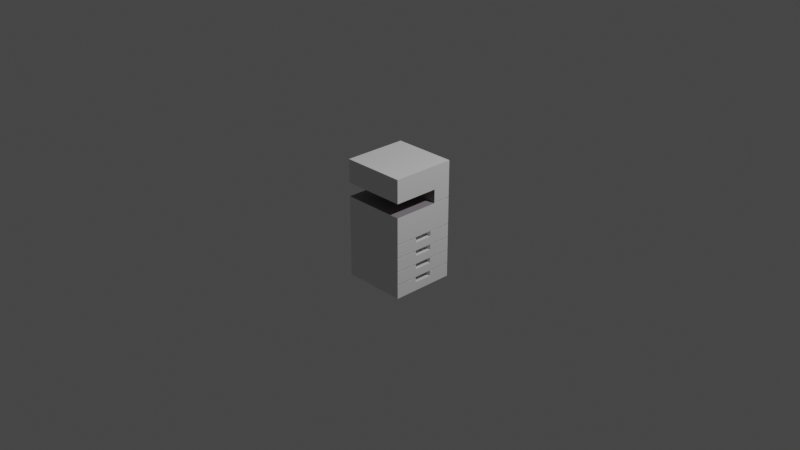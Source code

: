 # Source: printer.blend  (saved by Blender 2.93.21; exported with 4.5.12 LTS)
import bpy
from mathutils import Matrix  # noqa: F401  (used for matrix-valued properties, if any)

bpy.ops.wm.read_factory_settings(use_empty=True)
scene = bpy.context.scene
scene.name = 'Scene'

# ---- collections
col_collection = bpy.data.collections.new('Collection'); scene.collection.children.link(col_collection)

# ---- materials (node trees are filled in below, after node groups)
mat_material_001 = bpy.data.materials.new('Material.001')
mat_material_001.use_transparent_shadow = False
mat_material_002 = bpy.data.materials.new('Material.002')
mat_material_002.use_transparent_shadow = False

# ---- material node trees
mat_material_001.use_nodes = True; mat_material_001.node_tree.nodes.clear()
_N = mat_material_001.node_tree.nodes; _L = mat_material_001.node_tree.links
n0 = _N.new('ShaderNodeBsdfPrincipled'); n0.name = 'Principled BSDF'; n0.location = (10, 300)
n0.distribution = 'GGX'
n0.subsurface_method = 'RANDOM_WALK_SKIN'
n0.inputs[3].default_value = 1.45
n0.inputs[27].default_value = (0.0, 0.0, 0.0, 1.0)
n0.inputs[28].default_value = 1.0
n1 = _N.new('ShaderNodeOutputMaterial'); n1.name = 'Material Output'; n1.location = (300, 300)
_L.new(n0.outputs[0], n1.inputs[0])
n1.is_active_output = True
mat_material_002.use_nodes = True; mat_material_002.node_tree.nodes.clear()
_N = mat_material_002.node_tree.nodes; _L = mat_material_002.node_tree.links
n0 = _N.new('ShaderNodeBsdfPrincipled'); n0.name = 'Principled BSDF'; n0.location = (10, 300)
n0.distribution = 'GGX'
n0.subsurface_method = 'BURLEY'
n0.inputs[0].default_value = (0.2738, 0.2445, 0.2628, 1.0)
n0.inputs[3].default_value = 1.45
n0.inputs[27].default_value = (0.0, 0.0, 0.0, 1.0)
n0.inputs[28].default_value = 1.0
n1 = _N.new('ShaderNodeOutputMaterial'); n1.name = 'Material Output'; n1.location = (300, 300)
_L.new(n0.outputs[0], n1.inputs[0])
n1.is_active_output = True

# ---- world
world_world = bpy.data.worlds.new('World'); scene.world = world_world
world_world.use_nodes = True; world_world.node_tree.nodes.clear()
_N = world_world.node_tree.nodes; _L = world_world.node_tree.links
n0 = _N.new('ShaderNodeOutputWorld'); n0.name = 'World Output'; n0.location = (300, 300)
n1 = _N.new('ShaderNodeBackground'); n1.name = 'Background'; n1.location = (10, 300)
n1.inputs[0].default_value = (0.05088, 0.05088, 0.05088, 1.0)
_L.new(n1.outputs[0], n0.inputs[0])
n0.is_active_output = True
world_world.color = (0.05088, 0.05088, 0.05088)
world_world.use_sun_shadow = False
world_world.sun_shadow_jitter_overblur = 0.0

# ---- cameras
cam_camera = bpy.data.cameras.new('Camera')
cam_camera.clip_end = 100.0
cam_camera.ortho_scale = 7.314

# ---- lights
light_light = bpy.data.lights.new('Light', 'POINT')
light_light.transmission_factor = 0.0
light_light.energy = 1000.0
light_light.shadow_soft_size = 0.1
light_light.shadow_maximum_resolution = 0.006
light_light.use_absolute_resolution = True

# ---- meshes
me_cube = bpy.data.meshes.new('Cube')
me_cube.from_pydata([(1.0, 1.0, 1.0), (0.7429, -0.2857, -0.3923), (-1.0, 0.4286, 0.3769), (0.7429, -0.2857, -0.3154), (0.7429, -0.2857, -0.6231), (-1.0, 0.4286, 0.6077), (0.7429, -0.2857, -0.8538), (0.7429, 0.2857, -0.3923), (1.0, 0.4286, 0.3769), (0.7429, 0.2857, -0.3154), (0.7429, -0.2857, -0.5462), (1.0, 0.4286, 0.6077), (0.7429, -0.2857, -0.1615), (0.7429, 0.2857, -0.6231), (0.7429, -0.2857, -0.7769), (0.7429, 0.2857, -0.5462), (1.0, 1.0, -1.0), (0.7429, 0.2857, -0.8538), (0.7429, 0.2857, -0.7769), (0.7429, -0.2857, -0.08462), (1.0, -1.0, 1.0), (0.7429, 0.2857, -0.1615), (1.0, -1.0, -1.0), (0.7429, 0.2857, -0.08462), (-1.0, 1.0, 1.0), (-1.0, 1.0, -1.0), (-1.0, -1.0, 1.0), (-1.0, -1.0, -1.0), (1.0, 1.0, 0.3769), (1.0, 1.0, 0.3923), (0.9743, 1.0, 0.3769), (0.9743, 1.0, 0.3923), (0.9743, -1.0, -0.06923), (0.9743, -1.0, -0.08462), (1.0, -1.0, -0.08462), (1.0, -1.0, -0.06923), (1.0, 1.0, -0.08462), (1.0, 1.0, -0.06923), (0.9743, 1.0, -0.08462), (0.9743, 1.0, -0.06923), (1.0, -0.2857, -0.08462), (1.0, -0.2857, -0.1615), (1.0, 0.2857, -0.1615), (1.0, 0.2857, -0.08462), (0.9743, -0.2857, -0.08462), (0.9743, -0.2857, -0.08462), (0.9743, 0.2857, -0.08462), (0.9743, 0.2857, -0.08462), (1.0, -0.2857, -0.8538), (1.0, 0.2857, -0.8538), (0.9743, -1.0, -0.7769), (0.9743, -1.0, -0.7615), (1.0, -1.0, -0.7769), (1.0, -1.0, -0.7615), (1.0, -0.2857, -0.7769), (1.0, 0.2857, -0.7769), (1.0, 1.0, -0.7769), (1.0, 1.0, -0.7615), (0.9743, 1.0, -0.7769), (0.9743, 1.0, -0.7615), (0.9743, 0.2857, -0.7769), (0.9743, 0.2857, -0.7769), (0.9743, -0.2857, -0.7769), (0.9743, -0.2857, -0.7769), (0.9743, -1.0, -0.5462), (0.9743, -1.0, -0.5308), (1.0, -1.0, -0.5462), (1.0, -1.0, -0.5308), (1.0, 1.0, -0.5462), (1.0, 1.0, -0.5308), (0.9743, 1.0, -0.5462), (0.9743, 1.0, -0.5308), (0.9743, -1.0, -0.3154), (0.9743, -1.0, -0.3), (1.0, -1.0, -0.3154), (1.0, -1.0, -0.3), (1.0, 1.0, -0.3154), (1.0, 1.0, -0.3), (0.9743, 1.0, -0.3154), (0.9743, 1.0, -0.3), (1.0, -0.2857, -0.6231), (1.0, -0.2857, -0.5462), (1.0, 0.2857, -0.6231), (1.0, 0.2857, -0.5462), (0.9743, -0.2857, -0.5462), (0.9743, -0.2857, -0.5462), (0.9743, 0.2857, -0.5462), (0.9743, 0.2857, -0.5462), (1.0, -0.2857, -0.3154), (1.0, -0.2857, -0.3923), (1.0, 0.2857, -0.3923), (1.0, 0.2857, -0.3154), (0.9743, -0.2857, -0.3154), (0.9743, -0.2857, -0.3154), (0.9743, 0.2857, -0.3154), (0.9743, 0.2857, -0.3154), (-1.0, -1.0, 0.3769), (-1.0, -1.0, 0.6077), (1.0, -1.0, 0.3769), (1.0, -1.0, 0.6077), (0.9743, 0.4286, 0.3769), (0.9743, 0.4286, 0.3923), (1.0, 0.4286, 0.3769), (1.0, 0.4286, 0.3923)], [], [(0, 24, 26, 20), (75, 34, 33, 32, 35, 98, 96, 27, 22, 52, 50, 51, 53, 66, 64, 65, 67, 74, 72, 73), (99, 20, 26, 97), (5, 97, 26, 24, 25, 27, 96, 2), (25, 16, 22, 27), (29, 0, 20, 99, 11, 103), (52, 22, 48, 54), (55, 49, 16, 56), (41, 40, 34, 75, 77, 36, 43, 42), (89, 88, 74, 67, 69, 76, 91, 90), (80, 81, 66, 53, 57, 68, 83, 82), (48, 22, 16, 49), (98, 35, 37, 28, 102, 8), (57, 59, 58, 56, 16, 25, 24, 0, 29, 31, 30, 28, 37, 39, 38, 36, 77, 79, 78, 76, 69, 71, 70, 68), (100, 30, 31, 101), (102, 28, 30, 100), (101, 31, 29, 103), (46, 47, 38, 39, 32, 33, 44, 45), (44, 33, 34, 40), (43, 36, 38, 47), (32, 39, 37, 35), (12, 21, 23, 19), (23, 21, 42, 43, 47, 46), (44, 40, 41, 12, 19, 45), (21, 12, 41, 42), (19, 23, 46, 45), (6, 17, 18, 14), (18, 17, 49, 55, 60, 61), (62, 54, 48, 6, 14, 63), (17, 6, 48, 49), (14, 18, 61, 63), (61, 60, 58, 59, 51, 50, 62, 63), (55, 56, 58, 60), (62, 50, 52, 54), (53, 51, 59, 57), (86, 87, 70, 71, 65, 64, 84, 85), (84, 64, 66, 81), (83, 68, 70, 87), (65, 71, 69, 67), (94, 95, 78, 79, 73, 72, 92, 93), (92, 72, 74, 88), (91, 76, 78, 95), (73, 79, 77, 75), (4, 13, 15, 10), (15, 13, 82, 83, 87, 86), (84, 81, 80, 4, 10, 85), (13, 4, 80, 82), (10, 15, 86, 85), (1, 7, 9, 3), (9, 7, 90, 91, 95, 94), (88, 89, 1, 3, 93, 92), (7, 1, 89, 90), (3, 9, 94, 93), (11, 5, 2, 8, 102, 100, 101, 103), (8, 2, 96, 98), (99, 97, 5, 11)])
me_cube.polygons.foreach_set('material_index', [0, 0, 0, 0, 0, 0, 0, 0, 0, 0, 0, 0, 0, 0, 0, 0, 0, 0, 0, 0, 0, 1, 0, 0, 0, 0, 1, 0, 0, 0, 0, 0, 0, 0, 0, 0, 0, 0, 0, 0, 0, 0, 0, 1, 0, 0, 0, 0, 1, 0, 0, 0, 0, 1, 1, 1])
_uv = me_cube.uv_layers.new(name='UVMap')
_uv.uv.foreach_set('vector', [0.625, 0.5, 0.875, 0.5, 0.875, 0.75, 0.625, 0.75, 0.4625, 0.75, 0.4894, 0.75, 0.4894, 0.7532, 0.4913, 0.7532, 0.4913, 0.75, 0.5471, 0.75, 0.5471, 1.0, 0.375, 1.0, 0.375, 0.75, 0.4029, 0.75, 0.4029, 0.7532, 0.4048, 0.7532, 0.4048, 0.75, 0.4317, 0.75, 0.4317, 0.7532, 0.4337, 0.7532, 0.4337, 0.75, 0.4606, 0.75, 0.4606, 0.7532, 0.4625, 0.7532, 0.576, 0.75, 0.625, 0.75, 0.625, 1.0, 0.576, 1.0, 0.576, 0.1786, 0.576, 0.0, 0.625, 0.0, 0.625, 0.25, 0.375, 0.25, 0.375, 0.0, 0.5471, 0.0, 0.5471, 0.1786, 0.125, 0.5, 0.375, 0.5, 0.375, 0.75, 0.125, 0.75, 0.549, 0.5, 0.625, 0.5, 0.625, 0.75, 0.576, 0.75, 0.576, 0.5714, 0.549, 0.5714, 0.4029, 0.75, 0.375, 0.75, 0.3933, 0.6607, 0.4029, 0.6607, 0.4029, 0.5893, 0.3933, 0.5893, 0.375, 0.5, 0.4029, 0.5, 0.4798, 0.6607, 0.4894, 0.6607, 0.4894, 0.75, 0.4625, 0.75, 0.4625, 0.5, 0.4894, 0.5, 0.4894, 0.5893, 0.4798, 0.5893, 0.451, 0.6607, 0.4606, 0.6607, 0.4606, 0.75, 0.4337, 0.75, 0.4337, 0.5, 0.4606, 0.5, 0.4606, 0.5893, 0.451, 0.5893, 0.4221, 0.6607, 0.4317, 0.6607, 0.4317, 0.75, 0.4048, 0.75, 0.4048, 0.5, 0.4317, 0.5, 0.4317, 0.5893, 0.4221, 0.5893, 0.3933, 0.6607, 0.375, 0.75, 0.375, 0.5, 0.3933, 0.5893, 0.5471, 0.75, 0.4913, 0.75, 0.4913, 0.5, 0.5471, 0.5, 0.5471, 0.5714, 0.5471, 0.5714, 0.4048, 0.5, 0.4048, 0.4968, 0.4029, 0.4968, 0.4029, 0.5, 0.375, 0.5, 0.375, 0.25, 0.625, 0.25, 0.625, 0.5, 0.549, 0.5, 0.549, 0.4968, 0.5471, 0.4968, 0.5471, 0.5, 0.4913, 0.5, 0.4913, 0.4968, 0.4894, 0.4968, 0.4894, 0.5, 0.4625, 0.5, 0.4625, 0.4968, 0.4606, 0.4968, 0.4606, 0.5, 0.4337, 0.5, 0.4337, 0.4968, 0.4317, 0.4968, 0.4317, 0.5, 0.375, 0.1437, 0.375, 0.1687, 0.625, 0.1688, 0.625, 0.1438, 0.35, 0.6063, 0.35, 0.5813, 0.125, 0.5813, 0.125, 0.6062, 0.875, 0.6062, 0.875, 0.5812, 0.65, 0.5813, 0.65, 0.6062, 0.375, 0.1375, 0.375, 0.1375, 0.375, 0.1687, 0.625, 0.1688, 0.625, 0.08125, 0.375, 0.08125, 0.375, 0.1125, 0.375, 0.1125, 0.125, 0.6375, 0.125, 0.6687, 0.35, 0.6688, 0.35, 0.6375, 0.35, 0.6125, 0.35, 0.5813, 0.125, 0.5813, 0.125, 0.6125, 0.875, 0.6688, 0.875, 0.5812, 0.65, 0.5813, 0.65, 0.6687, 0.375, 0.0, 0.375, 0.25, 0.625, 0.25, 0.625, 0.0, 0.625, 0.25, 0.375, 0.25, 0.375, 0.475, 0.625, 0.475, 0.625, 0.4525, 0.625, 0.4525, 0.625, 0.7975, 0.625, 0.775, 0.375, 0.775, 0.375, 1.0, 0.625, 1.0, 0.625, 0.7975, 0.125, 0.5, 0.125, 0.75, 0.35, 0.75, 0.35, 0.5, 0.875, 0.75, 0.875, 0.5, 0.6725, 0.5, 0.6725, 0.75, 0.375, 0.0, 0.375, 0.25, 0.625, 0.25, 0.625, 0.0, 0.625, 0.25, 0.375, 0.25, 0.375, 0.475, 0.625, 0.475, 0.625, 0.4525, 0.625, 0.4525, 0.625, 0.7975, 0.625, 0.775, 0.375, 0.775, 0.375, 1.0, 0.625, 1.0, 0.625, 0.7975, 0.125, 0.5, 0.125, 0.75, 0.35, 0.75, 0.35, 0.5, 0.875, 0.75, 0.875, 0.5, 0.6725, 0.5, 0.6725, 0.75, 0.375, 0.1375, 0.375, 0.1375, 0.375, 0.1687, 0.625, 0.1688, 0.625, 0.08125, 0.375, 0.08125, 0.375, 0.1125, 0.375, 0.1125, 0.35, 0.6125, 0.35, 0.5813, 0.125, 0.5813, 0.125, 0.6125, 0.125, 0.6375, 0.125, 0.6687, 0.35, 0.6688, 0.35, 0.6375, 0.65, 0.6687, 0.875, 0.6688, 0.875, 0.5812, 0.65, 0.5813, 0.375, 0.1375, 0.375, 0.1375, 0.375, 0.1687, 0.625, 0.1688, 0.625, 0.08125, 0.375, 0.08125, 0.375, 0.1125, 0.375, 0.1125, 0.125, 0.6375, 0.125, 0.6687, 0.35, 0.6688, 0.35, 0.6375, 0.35, 0.6125, 0.35, 0.5813, 0.125, 0.5813, 0.125, 0.6125, 0.875, 0.6688, 0.875, 0.5812, 0.65, 0.5813, 0.65, 0.6687, 0.375, 0.1375, 0.375, 0.1375, 0.375, 0.1687, 0.625, 0.1688, 0.625, 0.08125, 0.375, 0.08125, 0.375, 0.1125, 0.375, 0.1125, 0.125, 0.6375, 0.125, 0.6687, 0.35, 0.6688, 0.35, 0.6375, 0.35, 0.6125, 0.35, 0.5813, 0.125, 0.5813, 0.125, 0.6125, 0.875, 0.6688, 0.875, 0.5812, 0.65, 0.5813, 0.65, 0.6687, 0.375, 0.0, 0.375, 0.25, 0.625, 0.25, 0.625, 0.0, 0.625, 0.25, 0.375, 0.25, 0.375, 0.475, 0.625, 0.475, 0.625, 0.4525, 0.625, 0.4525, 0.625, 0.7975, 0.625, 0.775, 0.375, 0.775, 0.375, 1.0, 0.625, 1.0, 0.625, 0.7975, 0.125, 0.5, 0.125, 0.75, 0.35, 0.75, 0.35, 0.5, 0.875, 0.75, 0.875, 0.5, 0.6725, 0.5, 0.6725, 0.75, 0.375, 0.0, 0.375, 0.25, 0.625, 0.25, 0.625, 0.0, 0.625, 0.25, 0.375, 0.25, 0.375, 0.475, 0.625, 0.475, 0.625, 0.4525, 0.625, 0.4525, 0.625, 0.775, 0.375, 0.775, 0.375, 1.0, 0.625, 1.0, 0.625, 0.7975, 0.625, 0.7975, 0.125, 0.5, 0.125, 0.75, 0.35, 0.75, 0.35, 0.5, 0.875, 0.75, 0.875, 0.5, 0.6725, 0.5, 0.6725, 0.75, 0.625, 0.5, 0.625, 0.25, 0.375, 0.25, 0.375, 0.5, 0.375, 0.5, 0.375, 0.4968, 0.3917, 0.4968, 0.3917, 0.5, 0.375, 0.5, 0.125, 0.5, 0.125, 0.75, 0.375, 0.75, 0.625, 0.75, 0.875, 0.75, 0.875, 0.5, 0.625, 0.5])
me_cube.materials.append(mat_material_001)
me_cube.materials.append(mat_material_002)
me_cube.use_remesh_preserve_volume = False
me_cube.use_remesh_preserve_attributes = False
me_cube.use_mirror_vertex_groups = False
me_cube.update()

# ---- objects
ob_cube = bpy.data.objects.new('Cube', me_cube)
ob_light = bpy.data.objects.new('Light', light_light)
ob_camera = bpy.data.objects.new('Camera', cam_camera)

# ---- transforms, parenting, visibility, modifiers, constraints
ob_cube.location = (0.0, 0.0, 0.0)
ob_cube.scale = (0.35, 0.35, 0.65)
ob_cube.lock_rotations_4d = False
ob_cube.empty_display_type = 'ARROWS'
ob_cube.lineart.crease_threshold = 0.0
ob_light.location = (4.076, 1.005, 5.904)
ob_light.rotation_euler = (0.6503, 0.05522, 1.866)
ob_light.lock_rotations_4d = False
ob_light.empty_display_type = 'ARROWS'
ob_light.color = (0.0, 0.0, 0.0, 0.0)
ob_light.lineart.crease_threshold = 0.0
ob_camera.location = (7.359, -6.926, 4.958)
ob_camera.rotation_euler = (1.109, 0.0, 0.8149)
ob_camera.lock_rotations_4d = False
ob_camera.empty_display_type = 'ARROWS'
ob_camera.color = (0.0, 0.0, 0.0, 0.0)
ob_camera.display_type = 'WIRE'
ob_camera.lineart.crease_threshold = 0.0

# ---- collection membership
col_collection.objects.link(ob_cube)
col_collection.objects.link(ob_light)
col_collection.objects.link(ob_camera)

# ---- scene / render settings (as saved in the file)
scene.camera = ob_camera
scene.frame_start = 1; scene.frame_end = 250; scene.frame_set(1)
scene.render.engine = 'BLENDER_EEVEE_NEXT'
scene.cycles.use_denoising = False
scene.cycles.samples = 128
scene.cycles.sampling_pattern = 'TABULATED_SOBOL'
scene.cycles.use_adaptive_sampling = False
scene.cycles.use_light_tree = False
scene.view_settings.view_transform = 'Filmic'
bpy.context.view_layer.update()
